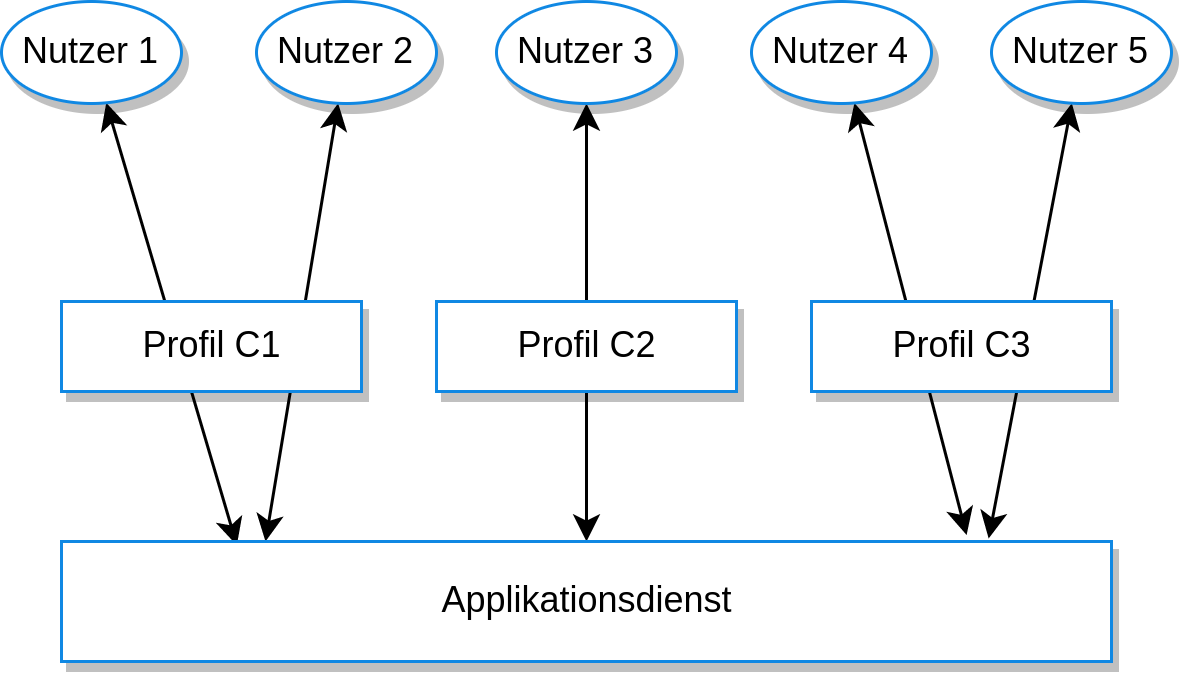

The diagram above was exported from draw.io. Its source (the exported page's mxGraphModel, read from the mxfile embedded in the PNG):
<mxGraphModel dx="1176" dy="605" grid="1" gridSize="10" guides="1" tooltips="1" connect="1" arrows="1" fold="1" page="1" pageScale="1" pageWidth="1169" pageHeight="827" math="0" shadow="0">
  <root>
    <mxCell id="0" />
    <mxCell id="1" parent="0" />
    <mxCell id="a4PnQWcvUbvh4TJ5jrej-32" value="" style="endArrow=classic;startArrow=classic;html=1;rounded=0;entryX=0.883;entryY=-0.025;entryDx=0;entryDy=0;entryPerimeter=0;" edge="1" parent="1" source="a4PnQWcvUbvh4TJ5jrej-27" target="a4PnQWcvUbvh4TJ5jrej-7">
      <mxGeometry width="50" height="50" relative="1" as="geometry">
        <mxPoint x="522.2086530899549" y="283.92625253963547" as="sourcePoint" />
        <mxPoint x="498" y="430" as="targetPoint" />
      </mxGeometry>
    </mxCell>
    <mxCell id="a4PnQWcvUbvh4TJ5jrej-31" value="" style="endArrow=classic;startArrow=classic;html=1;rounded=0;entryX=0.862;entryY=-0.054;entryDx=0;entryDy=0;entryPerimeter=0;" edge="1" parent="1" source="a4PnQWcvUbvh4TJ5jrej-26" target="a4PnQWcvUbvh4TJ5jrej-7">
      <mxGeometry width="50" height="50" relative="1" as="geometry">
        <mxPoint x="512.2086530899549" y="273.92625253963547" as="sourcePoint" />
        <mxPoint x="488" y="420" as="targetPoint" />
      </mxGeometry>
    </mxCell>
    <mxCell id="a4PnQWcvUbvh4TJ5jrej-30" value="" style="endArrow=classic;startArrow=classic;html=1;rounded=0;entryX=0.5;entryY=0;entryDx=0;entryDy=0;" edge="1" parent="1" source="a4PnQWcvUbvh4TJ5jrej-25" target="a4PnQWcvUbvh4TJ5jrej-7">
      <mxGeometry width="50" height="50" relative="1" as="geometry">
        <mxPoint x="502.20865308995485" y="263.92625253963547" as="sourcePoint" />
        <mxPoint x="478" y="410" as="targetPoint" />
      </mxGeometry>
    </mxCell>
    <mxCell id="a4PnQWcvUbvh4TJ5jrej-29" value="" style="endArrow=classic;startArrow=classic;html=1;rounded=0;" edge="1" parent="1" source="a4PnQWcvUbvh4TJ5jrej-24">
      <mxGeometry width="50" height="50" relative="1" as="geometry">
        <mxPoint x="424.9085568348346" y="263.7709025190187" as="sourcePoint" />
        <mxPoint x="468" y="400" as="targetPoint" />
      </mxGeometry>
    </mxCell>
    <mxCell id="a4PnQWcvUbvh4TJ5jrej-28" value="" style="endArrow=classic;startArrow=classic;html=1;rounded=0;entryX=0.167;entryY=0.032;entryDx=0;entryDy=0;entryPerimeter=0;" edge="1" parent="1" source="a4PnQWcvUbvh4TJ5jrej-1" target="a4PnQWcvUbvh4TJ5jrej-7">
      <mxGeometry width="50" height="50" relative="1" as="geometry">
        <mxPoint x="610" y="390" as="sourcePoint" />
        <mxPoint x="660" y="340" as="targetPoint" />
      </mxGeometry>
    </mxCell>
    <mxCell id="a4PnQWcvUbvh4TJ5jrej-1" value="Nutzer 1" style="ellipse;whiteSpace=wrap;html=1;fillColor=#FFFFFF;strokeColor=#1088E3;strokeWidth=1;shadow=1;" vertex="1" parent="1">
      <mxGeometry x="380" y="220" width="60" height="34" as="geometry" />
    </mxCell>
    <mxCell id="a4PnQWcvUbvh4TJ5jrej-7" value="Applikationsdienst" style="html=1;imageAspect=0;fillColor=#FFFFFF;strokeColor=#1088E3;strokeWidth=1;shadow=1;labelPosition=center;verticalLabelPosition=middle;align=center;verticalAlign=middle;" vertex="1" parent="1">
      <mxGeometry x="400" y="400" width="350" height="40" as="geometry" />
    </mxCell>
    <mxCell id="a4PnQWcvUbvh4TJ5jrej-21" value="Profil C2" style="html=1;imageAspect=0;fillColor=#FFFFFF;strokeColor=#1088E3;strokeWidth=1;shadow=1;labelPosition=center;verticalLabelPosition=middle;align=center;verticalAlign=middle;" vertex="1" parent="1">
      <mxGeometry x="525" y="320" width="100" height="30" as="geometry" />
    </mxCell>
    <mxCell id="a4PnQWcvUbvh4TJ5jrej-20" value="Profil C1" style="html=1;imageAspect=0;fillColor=#FFFFFF;strokeColor=#1088E3;strokeWidth=1;shadow=1;labelPosition=center;verticalLabelPosition=middle;align=center;verticalAlign=middle;" vertex="1" parent="1">
      <mxGeometry x="400" y="320" width="100" height="30" as="geometry" />
    </mxCell>
    <mxCell id="a4PnQWcvUbvh4TJ5jrej-23" value="Profil C3" style="html=1;imageAspect=0;fillColor=#FFFFFF;strokeColor=#1088E3;strokeWidth=1;shadow=1;labelPosition=center;verticalLabelPosition=middle;align=center;verticalAlign=middle;" vertex="1" parent="1">
      <mxGeometry x="650" y="320" width="100" height="30" as="geometry" />
    </mxCell>
    <mxCell id="a4PnQWcvUbvh4TJ5jrej-24" value="Nutzer 2" style="ellipse;whiteSpace=wrap;html=1;fillColor=#FFFFFF;strokeColor=#1088E3;strokeWidth=1;shadow=1;" vertex="1" parent="1">
      <mxGeometry x="465" y="220" width="60" height="34" as="geometry" />
    </mxCell>
    <mxCell id="a4PnQWcvUbvh4TJ5jrej-25" value="Nutzer 3" style="ellipse;whiteSpace=wrap;html=1;fillColor=#FFFFFF;strokeColor=#1088E3;strokeWidth=1;shadow=1;" vertex="1" parent="1">
      <mxGeometry x="545" y="220" width="60" height="34" as="geometry" />
    </mxCell>
    <mxCell id="a4PnQWcvUbvh4TJ5jrej-26" value="Nutzer 4" style="ellipse;whiteSpace=wrap;html=1;fillColor=#FFFFFF;strokeColor=#1088E3;strokeWidth=1;shadow=1;" vertex="1" parent="1">
      <mxGeometry x="630" y="220" width="60" height="34" as="geometry" />
    </mxCell>
    <mxCell id="a4PnQWcvUbvh4TJ5jrej-27" value="Nutzer 5" style="ellipse;whiteSpace=wrap;html=1;fillColor=#FFFFFF;strokeColor=#1088E3;strokeWidth=1;shadow=1;" vertex="1" parent="1">
      <mxGeometry x="710" y="220" width="60" height="34" as="geometry" />
    </mxCell>
  </root>
</mxGraphModel>